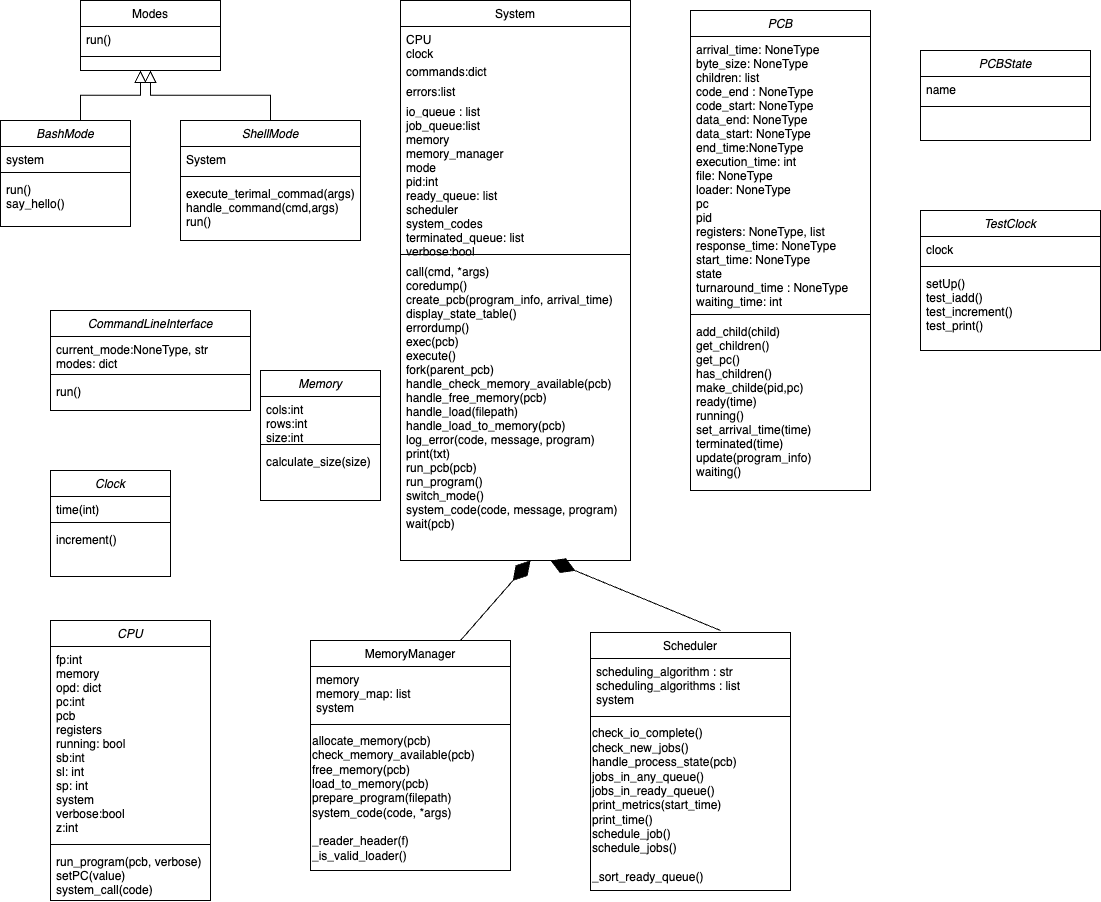

The diagram above was exported from draw.io. Its source (the exported page's mxGraphModel, read from the mxfile embedded in the PNG):
<mxGraphModel dx="1118" dy="544" grid="1" gridSize="10" guides="1" tooltips="1" connect="1" arrows="1" fold="1" page="1" pageScale="1" pageWidth="1169" pageHeight="827" math="0" shadow="0">
  <root>
    <mxCell id="WIyWlLk6GJQsqaUBKTNV-0" />
    <mxCell id="WIyWlLk6GJQsqaUBKTNV-1" parent="WIyWlLk6GJQsqaUBKTNV-0" />
    <mxCell id="zkfFHV4jXpPFQw0GAbJ--0" value="ShellMode" style="swimlane;fontStyle=2;align=center;verticalAlign=top;childLayout=stackLayout;horizontal=1;startSize=26;horizontalStack=0;resizeParent=1;resizeLast=0;collapsible=1;marginBottom=0;rounded=0;shadow=0;strokeWidth=1;" parent="WIyWlLk6GJQsqaUBKTNV-1" vertex="1">
      <mxGeometry x="220" y="120" width="180" height="120" as="geometry">
        <mxRectangle x="230" y="140" width="160" height="26" as="alternateBounds" />
      </mxGeometry>
    </mxCell>
    <mxCell id="zkfFHV4jXpPFQw0GAbJ--3" value="System" style="text;align=left;verticalAlign=top;spacingLeft=4;spacingRight=4;overflow=hidden;rotatable=0;points=[[0,0.5],[1,0.5]];portConstraint=eastwest;rounded=0;shadow=0;html=0;" parent="zkfFHV4jXpPFQw0GAbJ--0" vertex="1">
      <mxGeometry y="26" width="180" height="26" as="geometry" />
    </mxCell>
    <mxCell id="zkfFHV4jXpPFQw0GAbJ--4" value="" style="line;html=1;strokeWidth=1;align=left;verticalAlign=middle;spacingTop=-1;spacingLeft=3;spacingRight=3;rotatable=0;labelPosition=right;points=[];portConstraint=eastwest;" parent="zkfFHV4jXpPFQw0GAbJ--0" vertex="1">
      <mxGeometry y="52" width="180" height="8" as="geometry" />
    </mxCell>
    <mxCell id="zkfFHV4jXpPFQw0GAbJ--5" value="execute_terimal_commad(args)&#10;handle_command(cmd,args)&#10;run()&#10;" style="text;align=left;verticalAlign=top;spacingLeft=4;spacingRight=4;overflow=hidden;rotatable=0;points=[[0,0.5],[1,0.5]];portConstraint=eastwest;" parent="zkfFHV4jXpPFQw0GAbJ--0" vertex="1">
      <mxGeometry y="60" width="180" height="50" as="geometry" />
    </mxCell>
    <mxCell id="zkfFHV4jXpPFQw0GAbJ--6" value="MemoryManager" style="swimlane;fontStyle=0;align=center;verticalAlign=top;childLayout=stackLayout;horizontal=1;startSize=26;horizontalStack=0;resizeParent=1;resizeLast=0;collapsible=1;marginBottom=0;rounded=0;shadow=0;strokeWidth=1;" parent="WIyWlLk6GJQsqaUBKTNV-1" vertex="1">
      <mxGeometry x="350" y="640" width="200" height="230" as="geometry">
        <mxRectangle x="130" y="380" width="160" height="26" as="alternateBounds" />
      </mxGeometry>
    </mxCell>
    <mxCell id="zkfFHV4jXpPFQw0GAbJ--7" value="memory&#10;memory_map: list&#10;system&#10;" style="text;align=left;verticalAlign=top;spacingLeft=4;spacingRight=4;overflow=hidden;rotatable=0;points=[[0,0.5],[1,0.5]];portConstraint=eastwest;" parent="zkfFHV4jXpPFQw0GAbJ--6" vertex="1">
      <mxGeometry y="26" width="200" height="54" as="geometry" />
    </mxCell>
    <mxCell id="zkfFHV4jXpPFQw0GAbJ--9" value="" style="line;html=1;strokeWidth=1;align=left;verticalAlign=middle;spacingTop=-1;spacingLeft=3;spacingRight=3;rotatable=0;labelPosition=right;points=[];portConstraint=eastwest;" parent="zkfFHV4jXpPFQw0GAbJ--6" vertex="1">
      <mxGeometry y="80" width="200" height="8" as="geometry" />
    </mxCell>
    <mxCell id="0YOTaUqavq6dww5IqLJ_-23" value="allocate_memory(pcb)&lt;div&gt;check_memory_available(pcb)&lt;/div&gt;&lt;div&gt;free_memory(pcb)&lt;/div&gt;&lt;div&gt;load_to_memory(pcb)&lt;/div&gt;&lt;div&gt;prepare_program(filepath)&lt;/div&gt;&lt;div style=&quot;&quot;&gt;system_code(code, *args)&lt;/div&gt;&lt;div style=&quot;&quot;&gt;&lt;br&gt;&lt;/div&gt;&lt;div style=&quot;&quot;&gt;_reader_header(f)&lt;br&gt;_is_valid_loader()&lt;/div&gt;" style="text;html=1;align=left;verticalAlign=middle;resizable=0;points=[];autosize=1;strokeColor=none;fillColor=none;" vertex="1" parent="zkfFHV4jXpPFQw0GAbJ--6">
      <mxGeometry y="88" width="200" height="140" as="geometry" />
    </mxCell>
    <mxCell id="zkfFHV4jXpPFQw0GAbJ--13" value="Modes" style="swimlane;fontStyle=0;align=center;verticalAlign=top;childLayout=stackLayout;horizontal=1;startSize=26;horizontalStack=0;resizeParent=1;resizeLast=0;collapsible=1;marginBottom=0;rounded=0;shadow=0;strokeWidth=1;" parent="WIyWlLk6GJQsqaUBKTNV-1" vertex="1">
      <mxGeometry x="120" width="140" height="70" as="geometry">
        <mxRectangle x="340" y="380" width="170" height="26" as="alternateBounds" />
      </mxGeometry>
    </mxCell>
    <mxCell id="zkfFHV4jXpPFQw0GAbJ--14" value="run()" style="text;align=left;verticalAlign=top;spacingLeft=4;spacingRight=4;overflow=hidden;rotatable=0;points=[[0,0.5],[1,0.5]];portConstraint=eastwest;" parent="zkfFHV4jXpPFQw0GAbJ--13" vertex="1">
      <mxGeometry y="26" width="140" height="26" as="geometry" />
    </mxCell>
    <mxCell id="zkfFHV4jXpPFQw0GAbJ--15" value="" style="line;html=1;strokeWidth=1;align=left;verticalAlign=middle;spacingTop=-1;spacingLeft=3;spacingRight=3;rotatable=0;labelPosition=right;points=[];portConstraint=eastwest;" parent="zkfFHV4jXpPFQw0GAbJ--13" vertex="1">
      <mxGeometry y="52" width="140" height="8" as="geometry" />
    </mxCell>
    <mxCell id="zkfFHV4jXpPFQw0GAbJ--16" value="" style="endArrow=block;endSize=10;endFill=0;shadow=0;strokeWidth=1;rounded=0;curved=0;edgeStyle=elbowEdgeStyle;elbow=vertical;" parent="WIyWlLk6GJQsqaUBKTNV-1" source="zkfFHV4jXpPFQw0GAbJ--0" target="zkfFHV4jXpPFQw0GAbJ--13" edge="1">
      <mxGeometry width="160" relative="1" as="geometry">
        <mxPoint x="310" y="271" as="sourcePoint" />
        <mxPoint x="210" y="373" as="targetPoint" />
      </mxGeometry>
    </mxCell>
    <mxCell id="zkfFHV4jXpPFQw0GAbJ--17" value="System" style="swimlane;fontStyle=0;align=center;verticalAlign=top;childLayout=stackLayout;horizontal=1;startSize=26;horizontalStack=0;resizeParent=1;resizeLast=0;collapsible=1;marginBottom=0;rounded=0;shadow=0;strokeWidth=1;" parent="WIyWlLk6GJQsqaUBKTNV-1" vertex="1">
      <mxGeometry x="440" width="230" height="560" as="geometry">
        <mxRectangle x="530" width="160" height="26" as="alternateBounds" />
      </mxGeometry>
    </mxCell>
    <mxCell id="zkfFHV4jXpPFQw0GAbJ--18" value="CPU" style="text;align=left;verticalAlign=top;spacingLeft=4;spacingRight=4;overflow=hidden;rotatable=0;points=[[0,0.5],[1,0.5]];portConstraint=eastwest;" parent="zkfFHV4jXpPFQw0GAbJ--17" vertex="1">
      <mxGeometry y="26" width="230" height="14" as="geometry" />
    </mxCell>
    <mxCell id="zkfFHV4jXpPFQw0GAbJ--19" value="clock" style="text;align=left;verticalAlign=top;spacingLeft=4;spacingRight=4;overflow=hidden;rotatable=0;points=[[0,0.5],[1,0.5]];portConstraint=eastwest;rounded=0;shadow=0;html=0;" parent="zkfFHV4jXpPFQw0GAbJ--17" vertex="1">
      <mxGeometry y="40" width="230" height="18" as="geometry" />
    </mxCell>
    <mxCell id="zkfFHV4jXpPFQw0GAbJ--20" value="commands:dict" style="text;align=left;verticalAlign=top;spacingLeft=4;spacingRight=4;overflow=hidden;rotatable=0;points=[[0,0.5],[1,0.5]];portConstraint=eastwest;rounded=0;shadow=0;html=0;" parent="zkfFHV4jXpPFQw0GAbJ--17" vertex="1">
      <mxGeometry y="58" width="230" height="20" as="geometry" />
    </mxCell>
    <mxCell id="zkfFHV4jXpPFQw0GAbJ--21" value="errors:list" style="text;align=left;verticalAlign=top;spacingLeft=4;spacingRight=4;overflow=hidden;rotatable=0;points=[[0,0.5],[1,0.5]];portConstraint=eastwest;rounded=0;shadow=0;html=0;" parent="zkfFHV4jXpPFQw0GAbJ--17" vertex="1">
      <mxGeometry y="78" width="230" height="20" as="geometry" />
    </mxCell>
    <mxCell id="zkfFHV4jXpPFQw0GAbJ--22" value="io_queue : list&#10;" style="text;align=left;verticalAlign=top;spacingLeft=4;spacingRight=4;overflow=hidden;rotatable=0;points=[[0,0.5],[1,0.5]];portConstraint=eastwest;rounded=0;shadow=0;html=0;" parent="zkfFHV4jXpPFQw0GAbJ--17" vertex="1">
      <mxGeometry y="98" width="230" height="14" as="geometry" />
    </mxCell>
    <mxCell id="zkfFHV4jXpPFQw0GAbJ--24" value="job_queue:list&#10;memory&#10;memory_manager&#10;mode&#10;pid:int&#10;ready_queue: list&#10;scheduler&#10;system_codes&#10;terminated_queue: list&#10;verbose:bool" style="text;align=left;verticalAlign=top;spacingLeft=4;spacingRight=4;overflow=hidden;rotatable=0;points=[[0,0.5],[1,0.5]];portConstraint=eastwest;" parent="zkfFHV4jXpPFQw0GAbJ--17" vertex="1">
      <mxGeometry y="112" width="230" height="138" as="geometry" />
    </mxCell>
    <mxCell id="zkfFHV4jXpPFQw0GAbJ--23" value="" style="line;html=1;strokeWidth=1;align=left;verticalAlign=middle;spacingTop=-1;spacingLeft=3;spacingRight=3;rotatable=0;labelPosition=right;points=[];portConstraint=eastwest;" parent="zkfFHV4jXpPFQw0GAbJ--17" vertex="1">
      <mxGeometry y="250" width="230" height="8" as="geometry" />
    </mxCell>
    <mxCell id="0YOTaUqavq6dww5IqLJ_-11" value="call(cmd, *args)&#10;coredump()&#10;create_pcb(program_info, arrival_time)&#10;display_state_table()&#10;errordump()&#10;exec(pcb)&#10;execute()&#10;fork(parent_pcb)&#10;handle_check_memory_available(pcb)&#10;handle_free_memory(pcb)&#10;handle_load(filepath)&#10;handle_load_to_memory(pcb)&#10;log_error(code, message, program)&#10;print(txt)&#10;run_pcb(pcb)&#10;run_program()&#10;switch_mode()&#10;system_code(code, message, program)&#10;wait(pcb)&#10;" style="text;align=left;verticalAlign=top;spacingLeft=4;spacingRight=4;overflow=hidden;rotatable=0;points=[[0,0.5],[1,0.5]];portConstraint=eastwest;" vertex="1" parent="zkfFHV4jXpPFQw0GAbJ--17">
      <mxGeometry y="258" width="230" height="274" as="geometry" />
    </mxCell>
    <mxCell id="0YOTaUqavq6dww5IqLJ_-0" value="BashMode" style="swimlane;fontStyle=2;align=center;verticalAlign=top;childLayout=stackLayout;horizontal=1;startSize=26;horizontalStack=0;resizeParent=1;resizeLast=0;collapsible=1;marginBottom=0;rounded=0;shadow=0;strokeWidth=1;" vertex="1" parent="WIyWlLk6GJQsqaUBKTNV-1">
      <mxGeometry x="40" y="120" width="130" height="106" as="geometry">
        <mxRectangle x="230" y="140" width="160" height="26" as="alternateBounds" />
      </mxGeometry>
    </mxCell>
    <mxCell id="0YOTaUqavq6dww5IqLJ_-1" value="system" style="text;align=left;verticalAlign=top;spacingLeft=4;spacingRight=4;overflow=hidden;rotatable=0;points=[[0,0.5],[1,0.5]];portConstraint=eastwest;" vertex="1" parent="0YOTaUqavq6dww5IqLJ_-0">
      <mxGeometry y="26" width="130" height="22" as="geometry" />
    </mxCell>
    <mxCell id="0YOTaUqavq6dww5IqLJ_-4" value="" style="line;html=1;strokeWidth=1;align=left;verticalAlign=middle;spacingTop=-1;spacingLeft=3;spacingRight=3;rotatable=0;labelPosition=right;points=[];portConstraint=eastwest;" vertex="1" parent="0YOTaUqavq6dww5IqLJ_-0">
      <mxGeometry y="48" width="130" height="8" as="geometry" />
    </mxCell>
    <mxCell id="0YOTaUqavq6dww5IqLJ_-5" value="run()&#10;say_hello()" style="text;align=left;verticalAlign=top;spacingLeft=4;spacingRight=4;overflow=hidden;rotatable=0;points=[[0,0.5],[1,0.5]];portConstraint=eastwest;" vertex="1" parent="0YOTaUqavq6dww5IqLJ_-0">
      <mxGeometry y="56" width="130" height="50" as="geometry" />
    </mxCell>
    <mxCell id="0YOTaUqavq6dww5IqLJ_-9" value="" style="endArrow=block;endSize=10;endFill=0;shadow=0;strokeWidth=1;rounded=0;curved=0;edgeStyle=elbowEdgeStyle;elbow=vertical;" edge="1" parent="WIyWlLk6GJQsqaUBKTNV-1">
      <mxGeometry width="160" relative="1" as="geometry">
        <mxPoint x="120" y="120" as="sourcePoint" />
        <mxPoint x="180" y="70" as="targetPoint" />
      </mxGeometry>
    </mxCell>
    <mxCell id="0YOTaUqavq6dww5IqLJ_-17" value="Scheduler" style="swimlane;fontStyle=0;align=center;verticalAlign=top;childLayout=stackLayout;horizontal=1;startSize=26;horizontalStack=0;resizeParent=1;resizeLast=0;collapsible=1;marginBottom=0;rounded=0;shadow=0;strokeWidth=1;" vertex="1" parent="WIyWlLk6GJQsqaUBKTNV-1">
      <mxGeometry x="630" y="632" width="200" height="258" as="geometry">
        <mxRectangle x="130" y="380" width="160" height="26" as="alternateBounds" />
      </mxGeometry>
    </mxCell>
    <mxCell id="0YOTaUqavq6dww5IqLJ_-18" value="scheduling_algorithm : str&#10;scheduling_algorithms : list&#10;system" style="text;align=left;verticalAlign=top;spacingLeft=4;spacingRight=4;overflow=hidden;rotatable=0;points=[[0,0.5],[1,0.5]];portConstraint=eastwest;" vertex="1" parent="0YOTaUqavq6dww5IqLJ_-17">
      <mxGeometry y="26" width="200" height="54" as="geometry" />
    </mxCell>
    <mxCell id="0YOTaUqavq6dww5IqLJ_-20" value="" style="line;html=1;strokeWidth=1;align=left;verticalAlign=middle;spacingTop=-1;spacingLeft=3;spacingRight=3;rotatable=0;labelPosition=right;points=[];portConstraint=eastwest;" vertex="1" parent="0YOTaUqavq6dww5IqLJ_-17">
      <mxGeometry y="80" width="200" height="8" as="geometry" />
    </mxCell>
    <mxCell id="0YOTaUqavq6dww5IqLJ_-24" value="check_io_complete()&lt;div&gt;check_new_jobs()&lt;/div&gt;&lt;div&gt;handle_process_state(pcb)&lt;/div&gt;&lt;div&gt;jobs_in_any_queue()&lt;/div&gt;&lt;div&gt;jobs_in_ready_queue()&lt;/div&gt;&lt;div&gt;print_metrics(start_time)&lt;/div&gt;&lt;div&gt;print_time()&lt;/div&gt;&lt;div&gt;schedule_job()&lt;/div&gt;&lt;div&gt;schedule_jobs()&lt;/div&gt;&lt;div&gt;&lt;br&gt;&lt;/div&gt;&lt;div&gt;_sort_ready_queue()&lt;/div&gt;" style="text;html=1;align=left;verticalAlign=middle;resizable=0;points=[];autosize=1;strokeColor=none;fillColor=none;" vertex="1" parent="0YOTaUqavq6dww5IqLJ_-17">
      <mxGeometry y="88" width="200" height="170" as="geometry" />
    </mxCell>
    <mxCell id="0YOTaUqavq6dww5IqLJ_-25" value="" style="endArrow=diamondThin;endFill=1;endSize=24;html=1;rounded=0;" edge="1" parent="WIyWlLk6GJQsqaUBKTNV-1">
      <mxGeometry width="160" relative="1" as="geometry">
        <mxPoint x="760" y="630" as="sourcePoint" />
        <mxPoint x="590" y="560" as="targetPoint" />
        <Array as="points" />
      </mxGeometry>
    </mxCell>
    <mxCell id="0YOTaUqavq6dww5IqLJ_-26" value="" style="endArrow=diamondThin;endFill=1;endSize=24;html=1;rounded=0;exitX=0.5;exitY=0;exitDx=0;exitDy=0;" edge="1" parent="WIyWlLk6GJQsqaUBKTNV-1">
      <mxGeometry width="160" relative="1" as="geometry">
        <mxPoint x="500" y="640" as="sourcePoint" />
        <mxPoint x="570" y="560" as="targetPoint" />
        <Array as="points" />
      </mxGeometry>
    </mxCell>
    <mxCell id="0YOTaUqavq6dww5IqLJ_-30" value="PCB" style="swimlane;fontStyle=2;align=center;verticalAlign=top;childLayout=stackLayout;horizontal=1;startSize=26;horizontalStack=0;resizeParent=1;resizeLast=0;collapsible=1;marginBottom=0;rounded=0;shadow=0;strokeWidth=1;" vertex="1" parent="WIyWlLk6GJQsqaUBKTNV-1">
      <mxGeometry x="730" y="10" width="180" height="480" as="geometry">
        <mxRectangle x="230" y="140" width="160" height="26" as="alternateBounds" />
      </mxGeometry>
    </mxCell>
    <mxCell id="0YOTaUqavq6dww5IqLJ_-31" value="arrival_time: NoneType&#10;byte_size: NoneType&#10;children: list&#10;code_end : NoneType&#10;code_start: NoneType&#10;data_end: NoneType&#10;data_start: NoneType&#10;end_time:NoneType&#10;execution_time: int&#10;file: NoneType&#10;loader: NoneType&#10;pc&#10;pid&#10;registers: NoneType, list&#10;response_time: NoneType&#10;start_time: NoneType&#10;state&#10;turnaround_time : NoneType&#10;waiting_time: int&#10;" style="text;align=left;verticalAlign=top;spacingLeft=4;spacingRight=4;overflow=hidden;rotatable=0;points=[[0,0.5],[1,0.5]];portConstraint=eastwest;rounded=0;shadow=0;html=0;" vertex="1" parent="0YOTaUqavq6dww5IqLJ_-30">
      <mxGeometry y="26" width="180" height="274" as="geometry" />
    </mxCell>
    <mxCell id="0YOTaUqavq6dww5IqLJ_-32" value="" style="line;html=1;strokeWidth=1;align=left;verticalAlign=middle;spacingTop=-1;spacingLeft=3;spacingRight=3;rotatable=0;labelPosition=right;points=[];portConstraint=eastwest;" vertex="1" parent="0YOTaUqavq6dww5IqLJ_-30">
      <mxGeometry y="300" width="180" height="8" as="geometry" />
    </mxCell>
    <mxCell id="0YOTaUqavq6dww5IqLJ_-33" value="add_child(child)&#10;get_children()&#10;get_pc()&#10;has_children()&#10;make_childe(pid,pc)&#10;ready(time)&#10;running()&#10;set_arrival_time(time)&#10;terminated(time)&#10;update(program_info)&#10;waiting()&#10;" style="text;align=left;verticalAlign=top;spacingLeft=4;spacingRight=4;overflow=hidden;rotatable=0;points=[[0,0.5],[1,0.5]];portConstraint=eastwest;" vertex="1" parent="0YOTaUqavq6dww5IqLJ_-30">
      <mxGeometry y="308" width="180" height="172" as="geometry" />
    </mxCell>
    <mxCell id="0YOTaUqavq6dww5IqLJ_-38" value="TestClock" style="swimlane;fontStyle=2;align=center;verticalAlign=top;childLayout=stackLayout;horizontal=1;startSize=26;horizontalStack=0;resizeParent=1;resizeLast=0;collapsible=1;marginBottom=0;rounded=0;shadow=0;strokeWidth=1;" vertex="1" parent="WIyWlLk6GJQsqaUBKTNV-1">
      <mxGeometry x="960" y="210" width="180" height="140" as="geometry">
        <mxRectangle x="230" y="140" width="160" height="26" as="alternateBounds" />
      </mxGeometry>
    </mxCell>
    <mxCell id="0YOTaUqavq6dww5IqLJ_-39" value="clock" style="text;align=left;verticalAlign=top;spacingLeft=4;spacingRight=4;overflow=hidden;rotatable=0;points=[[0,0.5],[1,0.5]];portConstraint=eastwest;rounded=0;shadow=0;html=0;" vertex="1" parent="0YOTaUqavq6dww5IqLJ_-38">
      <mxGeometry y="26" width="180" height="26" as="geometry" />
    </mxCell>
    <mxCell id="0YOTaUqavq6dww5IqLJ_-40" value="" style="line;html=1;strokeWidth=1;align=left;verticalAlign=middle;spacingTop=-1;spacingLeft=3;spacingRight=3;rotatable=0;labelPosition=right;points=[];portConstraint=eastwest;" vertex="1" parent="0YOTaUqavq6dww5IqLJ_-38">
      <mxGeometry y="52" width="180" height="8" as="geometry" />
    </mxCell>
    <mxCell id="0YOTaUqavq6dww5IqLJ_-41" value="setUp()&#10;test_iadd()&#10;test_increment()&#10;test_print()" style="text;align=left;verticalAlign=top;spacingLeft=4;spacingRight=4;overflow=hidden;rotatable=0;points=[[0,0.5],[1,0.5]];portConstraint=eastwest;" vertex="1" parent="0YOTaUqavq6dww5IqLJ_-38">
      <mxGeometry y="60" width="180" height="70" as="geometry" />
    </mxCell>
    <mxCell id="0YOTaUqavq6dww5IqLJ_-44" value="PCBState" style="swimlane;fontStyle=2;align=center;verticalAlign=top;childLayout=stackLayout;horizontal=1;startSize=26;horizontalStack=0;resizeParent=1;resizeLast=0;collapsible=1;marginBottom=0;rounded=0;shadow=0;strokeWidth=1;" vertex="1" parent="WIyWlLk6GJQsqaUBKTNV-1">
      <mxGeometry x="960" y="50" width="170" height="90" as="geometry">
        <mxRectangle x="230" y="140" width="160" height="26" as="alternateBounds" />
      </mxGeometry>
    </mxCell>
    <mxCell id="0YOTaUqavq6dww5IqLJ_-45" value="name" style="text;align=left;verticalAlign=top;spacingLeft=4;spacingRight=4;overflow=hidden;rotatable=0;points=[[0,0.5],[1,0.5]];portConstraint=eastwest;rounded=0;shadow=0;html=0;" vertex="1" parent="0YOTaUqavq6dww5IqLJ_-44">
      <mxGeometry y="26" width="170" height="26" as="geometry" />
    </mxCell>
    <mxCell id="0YOTaUqavq6dww5IqLJ_-46" value="" style="line;html=1;strokeWidth=1;align=left;verticalAlign=middle;spacingTop=-1;spacingLeft=3;spacingRight=3;rotatable=0;labelPosition=right;points=[];portConstraint=eastwest;" vertex="1" parent="0YOTaUqavq6dww5IqLJ_-44">
      <mxGeometry y="52" width="170" height="8" as="geometry" />
    </mxCell>
    <mxCell id="0YOTaUqavq6dww5IqLJ_-50" value="Memory" style="swimlane;fontStyle=2;align=center;verticalAlign=top;childLayout=stackLayout;horizontal=1;startSize=26;horizontalStack=0;resizeParent=1;resizeLast=0;collapsible=1;marginBottom=0;rounded=0;shadow=0;strokeWidth=1;" vertex="1" parent="WIyWlLk6GJQsqaUBKTNV-1">
      <mxGeometry x="300" y="370" width="120" height="130" as="geometry">
        <mxRectangle x="230" y="140" width="160" height="26" as="alternateBounds" />
      </mxGeometry>
    </mxCell>
    <mxCell id="0YOTaUqavq6dww5IqLJ_-51" value="cols:int&#10;rows:int&#10;size:int" style="text;align=left;verticalAlign=top;spacingLeft=4;spacingRight=4;overflow=hidden;rotatable=0;points=[[0,0.5],[1,0.5]];portConstraint=eastwest;" vertex="1" parent="0YOTaUqavq6dww5IqLJ_-50">
      <mxGeometry y="26" width="120" height="44" as="geometry" />
    </mxCell>
    <mxCell id="0YOTaUqavq6dww5IqLJ_-52" value="" style="line;html=1;strokeWidth=1;align=left;verticalAlign=middle;spacingTop=-1;spacingLeft=3;spacingRight=3;rotatable=0;labelPosition=right;points=[];portConstraint=eastwest;" vertex="1" parent="0YOTaUqavq6dww5IqLJ_-50">
      <mxGeometry y="70" width="120" height="8" as="geometry" />
    </mxCell>
    <mxCell id="0YOTaUqavq6dww5IqLJ_-53" value="calculate_size(size)" style="text;align=left;verticalAlign=top;spacingLeft=4;spacingRight=4;overflow=hidden;rotatable=0;points=[[0,0.5],[1,0.5]];portConstraint=eastwest;" vertex="1" parent="0YOTaUqavq6dww5IqLJ_-50">
      <mxGeometry y="78" width="120" height="50" as="geometry" />
    </mxCell>
    <mxCell id="0YOTaUqavq6dww5IqLJ_-54" value="CommandLineInterface" style="swimlane;fontStyle=2;align=center;verticalAlign=top;childLayout=stackLayout;horizontal=1;startSize=26;horizontalStack=0;resizeParent=1;resizeLast=0;collapsible=1;marginBottom=0;rounded=0;shadow=0;strokeWidth=1;" vertex="1" parent="WIyWlLk6GJQsqaUBKTNV-1">
      <mxGeometry x="90" y="310" width="200" height="100" as="geometry">
        <mxRectangle x="230" y="140" width="160" height="26" as="alternateBounds" />
      </mxGeometry>
    </mxCell>
    <mxCell id="0YOTaUqavq6dww5IqLJ_-55" value="current_mode:NoneType, str&#10;modes: dict" style="text;align=left;verticalAlign=top;spacingLeft=4;spacingRight=4;overflow=hidden;rotatable=0;points=[[0,0.5],[1,0.5]];portConstraint=eastwest;" vertex="1" parent="0YOTaUqavq6dww5IqLJ_-54">
      <mxGeometry y="26" width="200" height="34" as="geometry" />
    </mxCell>
    <mxCell id="0YOTaUqavq6dww5IqLJ_-56" value="" style="line;html=1;strokeWidth=1;align=left;verticalAlign=middle;spacingTop=-1;spacingLeft=3;spacingRight=3;rotatable=0;labelPosition=right;points=[];portConstraint=eastwest;" vertex="1" parent="0YOTaUqavq6dww5IqLJ_-54">
      <mxGeometry y="60" width="200" height="8" as="geometry" />
    </mxCell>
    <mxCell id="0YOTaUqavq6dww5IqLJ_-57" value="run()" style="text;align=left;verticalAlign=top;spacingLeft=4;spacingRight=4;overflow=hidden;rotatable=0;points=[[0,0.5],[1,0.5]];portConstraint=eastwest;" vertex="1" parent="0YOTaUqavq6dww5IqLJ_-54">
      <mxGeometry y="68" width="200" height="32" as="geometry" />
    </mxCell>
    <mxCell id="0YOTaUqavq6dww5IqLJ_-58" value="Clock" style="swimlane;fontStyle=2;align=center;verticalAlign=top;childLayout=stackLayout;horizontal=1;startSize=26;horizontalStack=0;resizeParent=1;resizeLast=0;collapsible=1;marginBottom=0;rounded=0;shadow=0;strokeWidth=1;" vertex="1" parent="WIyWlLk6GJQsqaUBKTNV-1">
      <mxGeometry x="90" y="470" width="120" height="106" as="geometry">
        <mxRectangle x="230" y="140" width="160" height="26" as="alternateBounds" />
      </mxGeometry>
    </mxCell>
    <mxCell id="0YOTaUqavq6dww5IqLJ_-59" value="time(int)" style="text;align=left;verticalAlign=top;spacingLeft=4;spacingRight=4;overflow=hidden;rotatable=0;points=[[0,0.5],[1,0.5]];portConstraint=eastwest;" vertex="1" parent="0YOTaUqavq6dww5IqLJ_-58">
      <mxGeometry y="26" width="120" height="22" as="geometry" />
    </mxCell>
    <mxCell id="0YOTaUqavq6dww5IqLJ_-60" value="" style="line;html=1;strokeWidth=1;align=left;verticalAlign=middle;spacingTop=-1;spacingLeft=3;spacingRight=3;rotatable=0;labelPosition=right;points=[];portConstraint=eastwest;" vertex="1" parent="0YOTaUqavq6dww5IqLJ_-58">
      <mxGeometry y="48" width="120" height="8" as="geometry" />
    </mxCell>
    <mxCell id="0YOTaUqavq6dww5IqLJ_-61" value="increment()" style="text;align=left;verticalAlign=top;spacingLeft=4;spacingRight=4;overflow=hidden;rotatable=0;points=[[0,0.5],[1,0.5]];portConstraint=eastwest;" vertex="1" parent="0YOTaUqavq6dww5IqLJ_-58">
      <mxGeometry y="56" width="120" height="50" as="geometry" />
    </mxCell>
    <mxCell id="0YOTaUqavq6dww5IqLJ_-62" value="CPU" style="swimlane;fontStyle=2;align=center;verticalAlign=top;childLayout=stackLayout;horizontal=1;startSize=26;horizontalStack=0;resizeParent=1;resizeLast=0;collapsible=1;marginBottom=0;rounded=0;shadow=0;strokeWidth=1;" vertex="1" parent="WIyWlLk6GJQsqaUBKTNV-1">
      <mxGeometry x="90" y="620" width="160" height="280" as="geometry">
        <mxRectangle x="230" y="140" width="160" height="26" as="alternateBounds" />
      </mxGeometry>
    </mxCell>
    <mxCell id="0YOTaUqavq6dww5IqLJ_-63" value="fp:int&#10;memory&#10;opd: dict&#10;pc:int&#10;pcb&#10;registers&#10;running: bool&#10;sb:int&#10;sl: int&#10;sp: int&#10;system&#10;verbose:bool&#10;z:int" style="text;align=left;verticalAlign=top;spacingLeft=4;spacingRight=4;overflow=hidden;rotatable=0;points=[[0,0.5],[1,0.5]];portConstraint=eastwest;" vertex="1" parent="0YOTaUqavq6dww5IqLJ_-62">
      <mxGeometry y="26" width="160" height="194" as="geometry" />
    </mxCell>
    <mxCell id="0YOTaUqavq6dww5IqLJ_-64" value="" style="line;html=1;strokeWidth=1;align=left;verticalAlign=middle;spacingTop=-1;spacingLeft=3;spacingRight=3;rotatable=0;labelPosition=right;points=[];portConstraint=eastwest;" vertex="1" parent="0YOTaUqavq6dww5IqLJ_-62">
      <mxGeometry y="220" width="160" height="8" as="geometry" />
    </mxCell>
    <mxCell id="0YOTaUqavq6dww5IqLJ_-65" value="run_program(pcb, verbose)&#10;setPC(value)&#10;system_call(code)" style="text;align=left;verticalAlign=top;spacingLeft=4;spacingRight=4;overflow=hidden;rotatable=0;points=[[0,0.5],[1,0.5]];portConstraint=eastwest;" vertex="1" parent="0YOTaUqavq6dww5IqLJ_-62">
      <mxGeometry y="228" width="160" height="50" as="geometry" />
    </mxCell>
  </root>
</mxGraphModel>